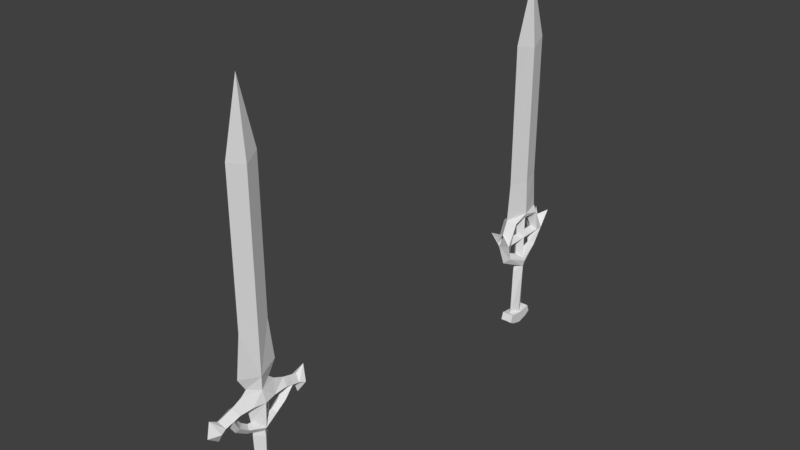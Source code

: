 # Source: swordies.blend  (saved by Blender 2.78.0; exported with 4.5.12 LTS)
import bpy
from mathutils import Matrix  # noqa: F401  (used for matrix-valued properties, if any)

bpy.ops.wm.read_factory_settings(use_empty=True)
scene = bpy.context.scene
scene.name = 'Scene'

# ---- collections
col_collection_1 = bpy.data.collections.new('Collection 1'); scene.collection.children.link(col_collection_1)

# ---- world
world_world = bpy.data.worlds.new('World'); scene.world = world_world
world_world.color = (0.05088, 0.05088, 0.05088)
world_world.use_sun_shadow = False
world_world.sun_shadow_jitter_overblur = 0.0
world_world.cycles.sampling_method = 'MANUAL'

# ---- meshes
me_cube_002 = bpy.data.meshes.new('Cube.002')
me_cube_002.from_pydata([(0.0, -0.3897, 1.388), (0.1356, 0.0, 2.832), (0.1356, 0.0, 4.858), (0.0, 0.0, 6.605), (0.0, -0.5148, 0.3736), (0.0, -0.3897, 5.001), (0.1356, 0.0, 0.2469), (0.0, -0.3897, 2.859), (0.1356, 0.0, 1.332), (0.0, -0.3129, 0.04144), (0.1352, 0.0, -0.0658), (0.2243, 0.0, -0.348), (0.0, -0.4499, -0.0728), (0.0, -0.3904, -0.4438), (0.1798, -0.2927, -0.3252), (0.0, -1.302, -0.1664), (0.0, -0.2918, -0.5332), (0.0, -0.7069, -0.1913), (0.0, -0.6498, -0.4528), (0.1671, -0.6481, -0.3249), (0.0, -1.081, -0.2982), (0.0, -1.028, -0.5539), (0.1489, -1.022, -0.4318), (0.0, -1.101, -0.7683), (0.1894, -1.172, -0.4764), (0.0, -1.378, -0.5556), (0.0, -0.2442, -0.7995), (0.1909, 0.0, -0.9768), (0.0, -0.2206, -1.142), (0.1575, 0.0, -1.207), (0.0, -0.1731, -2.346), (0.1126, 0.0, -2.411), (0.0, -0.2786, -2.447), (0.1708, 0.0, -2.494), (0.0, -0.2074, -2.752), (0.1785, 0.0, -2.682), (0.0, 0.0, -2.85), (0.0, -0.8809, -0.241), (0.0, -0.8643, -0.5141), (0.0, -0.502, -0.6642), (0.1586, -0.8197, -0.3808), (0.0, -0.671, -0.8096), (0.1113, -0.6317, -0.6864), (0.0, -0.3391, -0.782), (0.0, -0.3858, -1.0), (0.09972, -0.3938, -0.8646), (0.0, -0.2047, -1.023), (0.1401, 0.0, -1.071)], [], [(6, 4, 9, 10), (5, 2, 3), (1, 2, 5, 7), (6, 8, 0, 4), (8, 1, 7, 0), (10, 14, 11), (13, 14, 19, 18), (10, 9, 12, 14), (16, 11, 14, 13), (14, 12, 17, 19), (22, 20, 15, 24), (18, 19, 40), (19, 17, 37, 40), (21, 22, 24, 23), (23, 24, 25), (24, 15, 25), (11, 16, 26, 27), (29, 28, 30, 31), (31, 30, 32, 33), (33, 32, 34, 35), (35, 34, 36), (42, 41, 44, 45), (40, 37, 20, 22), (18, 40, 42, 39), (38, 40, 22, 21), (40, 38, 41, 42), (39, 42, 45, 43), (43, 45, 27, 26), (46, 47, 27, 45, 44), (47, 46, 28, 29)])
me_cube_002.use_remesh_preserve_volume = False
me_cube_002.use_remesh_preserve_attributes = False
me_cube_002.use_mirror_vertex_groups = False
me_cube_002.update()
me_cube_001 = bpy.data.meshes.new('Cube.001')
me_cube_001.from_pydata([(0.0, -0.5275, 1.388), (0.1356, 0.0, 2.832), (0.1356, 0.0, 4.858), (0.0, 0.0, 6.605), (0.0, -0.6099, 0.4317), (0.0, -0.5275, 5.001), (0.1638, 0.0, 0.6329), (0.0, -0.5275, 2.859), (0.1356, 0.0, 1.332), (0.1429, 0.0, -0.2432), (0.1909, 0.0, -0.9144), (0.0, -0.2057, -1.205), (0.1575, 0.0, -1.207), (0.0, -0.2393, -2.466), (0.1126, 0.0, -2.488), (0.0, 0.0, -2.792), (0.151, 0.0, -2.494), (0.0, -0.2512, -2.732), (0.151, 0.0, -2.793), (0.1753, -0.7301, -0.2127), (0.0, -0.4081, -0.5816), (0.0, -0.6803, -0.77), (0.1068, -0.5443, -0.6762), (0.0, -0.172, -1.073), (0.1598, 0.0, -1.084), (0.0, -0.9, -0.198), (0.1864, -0.4614, 0.332), (0.0, -0.3434, 0.1676), (0.1707, 0.0, 0.4606), (0.0, -0.1398, -0.3684), (0.1429, 0.0, -0.8259), (0.0, -0.1413, -0.701), (0.0, -0.1597, 0.2226), (0.1429, 0.0, 0.3506), (0.0, -0.1433, -0.1314), (0.1429, -0.583, -0.2436), (0.0, -0.4856, -0.1286), (0.0, -0.489, -0.3886), (0.151, -0.2432, -2.468), (0.151, -0.2659, -2.726), (0.0, -0.3479, -2.45), (0.0, -0.4118, -2.636), (0.151, -0.3479, -2.448), (0.151, -0.4172, -2.64), (0.0, -0.3479, -2.448), (0.0, -0.7678, 0.0889), (0.1814, -1.011, 0.1922)], [], [(5, 2, 3), (1, 2, 5, 7), (6, 8, 0, 4), (8, 1, 7, 0), (12, 11, 13, 14), (15, 18, 39, 17), (17, 39, 43, 41), (22, 19, 25, 21), (20, 22, 30, 31), (23, 24, 10, 22, 21), (24, 23, 11, 12), (19, 35, 26), (19, 45, 46), (26, 33, 28), (4, 26, 28, 6), (31, 30, 9, 29), (33, 32, 34, 9), (29, 9, 35, 37), (36, 35, 9, 34), (22, 20, 37, 35, 19), (16, 38, 39, 18), (38, 13, 40, 42), (14, 13, 38, 16), (39, 38, 42, 43), (42, 40, 44), (41, 43, 42, 44), (33, 26, 27, 32), (26, 35, 36, 27), (30, 22, 10), (45, 19, 26, 4), (25, 19, 46)])
me_cube_001.use_remesh_preserve_volume = False
me_cube_001.use_remesh_preserve_attributes = False
me_cube_001.use_mirror_vertex_groups = False
me_cube_001.update()

# ---- objects
ob_cube_001 = bpy.data.objects.new('Cube.001', me_cube_002)
ob_cube = bpy.data.objects.new('Cube', me_cube_001)

# ---- transforms, parenting, visibility, modifiers, constraints
ob_cube_001.location = (3.062e-17, -9.307, 0.1379)
ob_cube_001.lineart.crease_threshold = 0.0
_m = ob_cube_001.modifiers.new('Mirror', 'MIRROR')
_m.use_axis = (True, True, False)
_m.use_clip = True
ob_cube.location = (0.0, 0.0, 0.0)
ob_cube.lineart.crease_threshold = 0.0
_m = ob_cube.modifiers.new('Mirror', 'MIRROR')
_m.use_axis = (True, True, False)
_m.use_clip = True

# ---- collection membership
col_collection_1.objects.link(ob_cube_001)
col_collection_1.objects.link(ob_cube)

# ---- scene / render settings (as saved in the file)
scene.frame_start = 1; scene.frame_end = 250; scene.frame_set(1)
scene.render.engine = 'BLENDER_EEVEE_NEXT'
scene.render.resolution_percentage = 50
scene.render.dither_intensity = 0.0
scene.cycles.use_denoising = False
scene.cycles.samples = 128
scene.cycles.sampling_pattern = 'TABULATED_SOBOL'
scene.cycles.light_sampling_threshold = 0.0
scene.cycles.use_adaptive_sampling = False
scene.cycles.use_light_tree = False
scene.cycles.blur_glossy = 0.0
scene.cycles.sample_clamp_indirect = 0.0
scene.view_settings.view_transform = 'Standard'
bpy.context.view_layer.update()

# ---- added for rendering (the .blend has no active camera and no usable light): camera, sun
cam_auto = bpy.data.cameras.new('AutoCamera')
cam_auto.lens = 50.0
cam_auto.sensor_width = 36.0
cam_auto.clip_end = 1000.0
ob_auto_camera = bpy.data.objects.new('AutoCamera', cam_auto)
scene.collection.objects.link(ob_auto_camera)
ob_auto_camera.location = (13.969, -21.5997, 13.1502)
ob_auto_camera.rotation_euler = (1.09748, -7.21219e-08, 0.694738)
scene.camera = ob_auto_camera
light_auto_sun = bpy.data.lights.new('AutoSun', 'SUN')
light_auto_sun.energy = 3.0
light_auto_sun.angle = 0.0523599
ob_auto_sun = bpy.data.objects.new('AutoSun', light_auto_sun)
scene.collection.objects.link(ob_auto_sun)
ob_auto_sun.rotation_euler = (0.872665, 0.174533, 0.523599)
bpy.context.view_layer.update()
